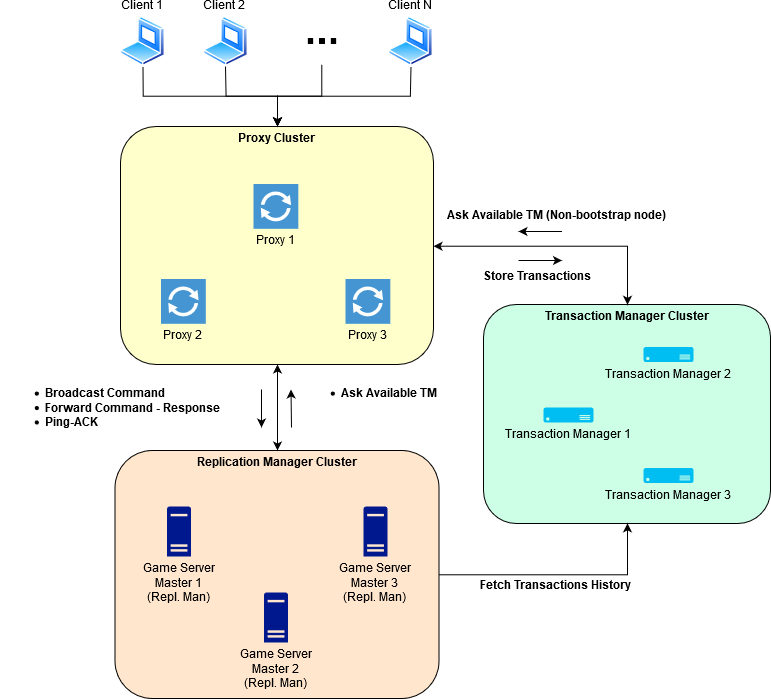

The diagram above was exported from draw.io. Its source (the exported page's mxGraphModel, read from the mxfile embedded in the PNG):
<mxGraphModel dx="2011" dy="1110" grid="0" gridSize="10" guides="1" tooltips="1" connect="1" arrows="1" fold="1" page="1" pageScale="1" pageWidth="827" pageHeight="1169" math="0" shadow="0">
  <root>
    <mxCell id="0" />
    <mxCell id="1" parent="0" />
    <mxCell id="2" value="" style="group" vertex="1" connectable="0" parent="1">
      <mxGeometry x="1802" y="1396" width="313" height="238" as="geometry" />
    </mxCell>
    <mxCell id="3" value="Proxy Cluster" style="rounded=1;whiteSpace=wrap;html=1;fillColor=#FFFFCC;labelPosition=center;verticalLabelPosition=middle;align=center;verticalAlign=top;fontStyle=1" vertex="1" parent="2">
      <mxGeometry width="313" height="238" as="geometry" />
    </mxCell>
    <mxCell id="4" value="&lt;div&gt;Proxy 1&lt;br&gt;&lt;/div&gt;" style="pointerEvents=1;shadow=0;dashed=0;html=1;strokeColor=none;fillColor=#4495D1;labelPosition=center;verticalLabelPosition=bottom;verticalAlign=top;align=center;outlineConnect=0;shape=mxgraph.veeam.2d.proxy;" vertex="1" parent="2">
      <mxGeometry x="133" y="57.5" width="44.8" height="44.8" as="geometry" />
    </mxCell>
    <mxCell id="5" value="&lt;div&gt;Proxy 2&lt;br&gt;&lt;/div&gt;" style="pointerEvents=1;shadow=0;dashed=0;html=1;strokeColor=none;fillColor=#4495D1;labelPosition=center;verticalLabelPosition=bottom;verticalAlign=top;align=center;outlineConnect=0;shape=mxgraph.veeam.2d.proxy;" vertex="1" parent="2">
      <mxGeometry x="40.5" y="152.5" width="44.8" height="44.8" as="geometry" />
    </mxCell>
    <mxCell id="6" value="&lt;div&gt;Proxy 3&lt;/div&gt;" style="pointerEvents=1;shadow=0;dashed=0;html=1;strokeColor=none;fillColor=#4495D1;labelPosition=center;verticalLabelPosition=bottom;verticalAlign=top;align=center;outlineConnect=0;shape=mxgraph.veeam.2d.proxy;" vertex="1" parent="2">
      <mxGeometry x="225" y="152.5" width="44.8" height="44.8" as="geometry" />
    </mxCell>
    <mxCell id="7" style="edgeStyle=orthogonalEdgeStyle;rounded=0;orthogonalLoop=1;jettySize=auto;html=1;startArrow=none;startFill=0;" edge="1" source="8" target="3" parent="1">
      <mxGeometry relative="1" as="geometry" />
    </mxCell>
    <mxCell id="8" value="Client 1" style="aspect=fixed;perimeter=ellipsePerimeter;html=1;align=center;shadow=0;dashed=0;spacingTop=3;image;image=img/lib/active_directory/laptop_client.svg;verticalAlign=bottom;horizontal=1;labelPosition=center;verticalLabelPosition=top;" vertex="1" parent="1">
      <mxGeometry x="1802" y="1286" width="45" height="50" as="geometry" />
    </mxCell>
    <mxCell id="9" style="edgeStyle=orthogonalEdgeStyle;rounded=0;orthogonalLoop=1;jettySize=auto;html=1;startArrow=none;startFill=0;" edge="1" source="10" target="3" parent="1">
      <mxGeometry relative="1" as="geometry" />
    </mxCell>
    <mxCell id="10" value="Client 2" style="aspect=fixed;perimeter=ellipsePerimeter;html=1;align=center;shadow=0;dashed=0;spacingTop=3;image;image=img/lib/active_directory/laptop_client.svg;labelPosition=center;verticalLabelPosition=top;verticalAlign=bottom;" vertex="1" parent="1">
      <mxGeometry x="1884.5" y="1286" width="45" height="50" as="geometry" />
    </mxCell>
    <mxCell id="11" value="" style="group" vertex="1" connectable="0" parent="1">
      <mxGeometry x="1796.5" y="1720" width="324" height="248" as="geometry" />
    </mxCell>
    <mxCell id="12" value="Replication Manager Cluster" style="rounded=1;whiteSpace=wrap;html=1;labelPosition=center;verticalLabelPosition=middle;align=center;verticalAlign=top;fontStyle=1;fillColor=#FFE6CC;" vertex="1" parent="11">
      <mxGeometry width="324" height="248" as="geometry" />
    </mxCell>
    <mxCell id="13" value="&lt;div&gt;Game Server&lt;/div&gt;&lt;div&gt;Master 1&lt;br&gt;&lt;/div&gt;&lt;div&gt;(Repl. Man)&lt;br&gt;&lt;/div&gt;" style="aspect=fixed;pointerEvents=1;shadow=0;dashed=0;html=1;strokeColor=none;labelPosition=center;verticalLabelPosition=bottom;verticalAlign=top;align=center;fillColor=#00188D;shape=mxgraph.mscae.enterprise.server_generic" vertex="1" parent="11">
      <mxGeometry x="52" y="56" width="24" height="50" as="geometry" />
    </mxCell>
    <mxCell id="14" value="&lt;div&gt;Game Server&lt;/div&gt;&lt;div&gt;Master 3&lt;br&gt;&lt;div&gt;(Repl. Man)&lt;br&gt;&lt;/div&gt;&lt;/div&gt;" style="aspect=fixed;pointerEvents=1;shadow=0;dashed=0;html=1;strokeColor=none;labelPosition=center;verticalLabelPosition=bottom;verticalAlign=top;align=center;fillColor=#00188D;shape=mxgraph.mscae.enterprise.server_generic" vertex="1" parent="11">
      <mxGeometry x="248.5" y="56" width="24" height="50" as="geometry" />
    </mxCell>
    <mxCell id="15" value="&lt;div&gt;Game Server&lt;/div&gt;&lt;div&gt;Master 2&lt;br&gt;&lt;div&gt;(Repl. Man)&lt;br&gt;&lt;/div&gt;&lt;/div&gt;" style="aspect=fixed;pointerEvents=1;shadow=0;dashed=0;html=1;strokeColor=none;labelPosition=center;verticalLabelPosition=bottom;verticalAlign=top;align=center;fillColor=#00188D;shape=mxgraph.mscae.enterprise.server_generic" vertex="1" parent="11">
      <mxGeometry x="149" y="142" width="24" height="50" as="geometry" />
    </mxCell>
    <mxCell id="16" style="edgeStyle=orthogonalEdgeStyle;rounded=0;orthogonalLoop=1;jettySize=auto;html=1;entryX=0.5;entryY=0;entryDx=0;entryDy=0;startArrow=classic;startFill=1;" edge="1" source="3" target="12" parent="1">
      <mxGeometry relative="1" as="geometry" />
    </mxCell>
    <mxCell id="17" value="" style="group" vertex="1" connectable="0" parent="1">
      <mxGeometry x="2165" y="1574" width="287" height="219" as="geometry" />
    </mxCell>
    <mxCell id="18" value="Transaction Manager Cluster" style="rounded=1;whiteSpace=wrap;html=1;fillColor=#CCFFE6;labelPosition=center;verticalLabelPosition=middle;align=center;verticalAlign=top;fontStyle=1" vertex="1" parent="17">
      <mxGeometry width="287" height="219" as="geometry" />
    </mxCell>
    <mxCell id="19" value="Transaction Manager 1" style="verticalLabelPosition=bottom;html=1;verticalAlign=top;align=center;strokeColor=none;fillColor=#00BEF2;shape=mxgraph.azure.server;labelPosition=center;" vertex="1" parent="17">
      <mxGeometry x="60" y="103" width="50" height="15" as="geometry" />
    </mxCell>
    <mxCell id="20" value="Transaction Manager 2" style="verticalLabelPosition=bottom;html=1;verticalAlign=top;align=center;strokeColor=none;fillColor=#00BEF2;shape=mxgraph.azure.server;labelPosition=center;" vertex="1" parent="17">
      <mxGeometry x="160" y="42.5" width="50" height="15" as="geometry" />
    </mxCell>
    <mxCell id="21" value="Transaction Manager 3" style="verticalLabelPosition=bottom;html=1;verticalAlign=top;align=center;strokeColor=none;fillColor=#00BEF2;shape=mxgraph.azure.server;labelPosition=center;" vertex="1" parent="17">
      <mxGeometry x="160" y="163.5" width="50" height="15" as="geometry" />
    </mxCell>
    <mxCell id="22" style="edgeStyle=orthogonalEdgeStyle;rounded=0;orthogonalLoop=1;jettySize=auto;html=1;entryX=0.5;entryY=0;entryDx=0;entryDy=0;startArrow=classic;startFill=1;verticalAlign=bottom;labelPosition=center;verticalLabelPosition=top;align=center;" edge="1" source="3" target="18" parent="1">
      <mxGeometry relative="1" as="geometry" />
    </mxCell>
    <mxCell id="23" style="edgeStyle=orthogonalEdgeStyle;rounded=0;orthogonalLoop=1;jettySize=auto;html=1;entryX=0.5;entryY=1;entryDx=0;entryDy=0;startArrow=none;startFill=0;" edge="1" source="12" target="18" parent="1">
      <mxGeometry relative="1" as="geometry" />
    </mxCell>
    <mxCell id="24" value="&lt;b&gt;Fetch Transactions History&lt;br&gt;&lt;/b&gt;" style="text;html=1;align=center;verticalAlign=middle;resizable=0;points=[];;labelBackgroundColor=#ffffff;" vertex="1" connectable="0" parent="23">
      <mxGeometry x="-0.0522" y="-2" relative="1" as="geometry">
        <mxPoint x="2" y="9" as="offset" />
      </mxGeometry>
    </mxCell>
    <mxCell id="25" value="&lt;div align=&quot;justify&quot;&gt;&lt;ul&gt;&lt;li&gt;&lt;b&gt;Broadcast Command&lt;/b&gt;&lt;/li&gt;&lt;li&gt;&lt;b&gt;Forward Command - Response&lt;br&gt;&lt;/b&gt;&lt;/li&gt;&lt;li&gt;&lt;b&gt;Ping-ACK&lt;br&gt;&lt;/b&gt;&lt;/li&gt;&lt;/ul&gt;&lt;/div&gt;" style="text;html=1;align=center;verticalAlign=middle;resizable=0;points=[];;autosize=1;" vertex="1" parent="1">
      <mxGeometry x="1682" y="1643" width="225" height="70" as="geometry" />
    </mxCell>
    <mxCell id="26" value="&lt;div align=&quot;justify&quot;&gt;&lt;ul&gt;&lt;li&gt;&lt;b&gt;Ask Available TM&lt;/b&gt;&lt;/li&gt;&lt;/ul&gt;&lt;/div&gt;" style="text;html=1;align=right;verticalAlign=middle;resizable=0;points=[];;autosize=1;" vertex="1" parent="1">
      <mxGeometry x="1975" y="1643" width="146" height="42" as="geometry" />
    </mxCell>
    <mxCell id="27" value="" style="endArrow=classic;html=1;" edge="1" parent="1">
      <mxGeometry width="50" height="50" relative="1" as="geometry">
        <mxPoint x="1943" y="1659" as="sourcePoint" />
        <mxPoint x="1943" y="1697" as="targetPoint" />
      </mxGeometry>
    </mxCell>
    <mxCell id="28" value="" style="endArrow=none;html=1;startArrow=classic;startFill=1;endFill=0;" edge="1" parent="1">
      <mxGeometry width="50" height="50" relative="1" as="geometry">
        <mxPoint x="1972.5" y="1659" as="sourcePoint" />
        <mxPoint x="1973" y="1697" as="targetPoint" />
      </mxGeometry>
    </mxCell>
    <mxCell id="29" value="" style="endArrow=none;html=1;startArrow=classic;startFill=1;endFill=0;" edge="1" parent="1">
      <mxGeometry width="50" height="50" relative="1" as="geometry">
        <mxPoint x="2243.5" y="1530" as="sourcePoint" />
        <mxPoint x="2200" y="1530" as="targetPoint" />
      </mxGeometry>
    </mxCell>
    <mxCell id="30" value="" style="endArrow=classic;html=1;startArrow=none;startFill=0;endFill=1;" edge="1" parent="1">
      <mxGeometry width="50" height="50" relative="1" as="geometry">
        <mxPoint x="2243.5" y="1501" as="sourcePoint" />
        <mxPoint x="2200" y="1501" as="targetPoint" />
      </mxGeometry>
    </mxCell>
    <mxCell id="31" value="&lt;div align=&quot;justify&quot;&gt;&lt;b&gt;Store Transactions&lt;br&gt;&lt;/b&gt;&lt;/div&gt;" style="text;html=1;align=right;verticalAlign=middle;resizable=0;points=[];;autosize=1;" vertex="1" parent="1">
      <mxGeometry x="2156.5" y="1538" width="118" height="18" as="geometry" />
    </mxCell>
    <mxCell id="32" value="&lt;div align=&quot;justify&quot;&gt;&lt;b&gt;Ask Available TM (Non-bootstrap node)&lt;br&gt;&lt;/b&gt;&lt;/div&gt;" style="text;html=1;align=right;verticalAlign=middle;resizable=0;points=[];;autosize=1;" vertex="1" parent="1">
      <mxGeometry x="2120.5" y="1477" width="229" height="18" as="geometry" />
    </mxCell>
    <mxCell id="33" style="edgeStyle=orthogonalEdgeStyle;rounded=0;orthogonalLoop=1;jettySize=auto;html=1;entryX=0.5;entryY=0;entryDx=0;entryDy=0;startArrow=none;startFill=0;endArrow=classic;endFill=1;" edge="1" source="34" target="3" parent="1">
      <mxGeometry relative="1" as="geometry" />
    </mxCell>
    <mxCell id="34" value="Client N" style="aspect=fixed;perimeter=ellipsePerimeter;html=1;align=center;shadow=0;dashed=0;spacingTop=3;image;image=img/lib/active_directory/laptop_client.svg;labelPosition=center;verticalLabelPosition=top;verticalAlign=bottom;" vertex="1" parent="1">
      <mxGeometry x="2070" y="1286" width="45" height="50" as="geometry" />
    </mxCell>
    <mxCell id="35" style="edgeStyle=orthogonalEdgeStyle;rounded=0;orthogonalLoop=1;jettySize=auto;html=1;entryX=0.5;entryY=0;entryDx=0;entryDy=0;startArrow=none;startFill=0;endArrow=classic;endFill=1;" edge="1" source="36" target="3" parent="1">
      <mxGeometry relative="1" as="geometry">
        <Array as="points">
          <mxPoint x="2003" y="1366" />
          <mxPoint x="1959" y="1366" />
        </Array>
      </mxGeometry>
    </mxCell>
    <mxCell id="36" value="" style="shape=image;html=1;verticalAlign=top;verticalLabelPosition=bottom;labelBackgroundColor=#ffffff;imageAspect=0;aspect=fixed;image=https://cdn3.iconfinder.com/data/icons/virtual-notebook/128/button_switch-128.png" vertex="1" parent="1">
      <mxGeometry x="1980.5" y="1288" width="46" height="46" as="geometry" />
    </mxCell>
  </root>
</mxGraphModel>